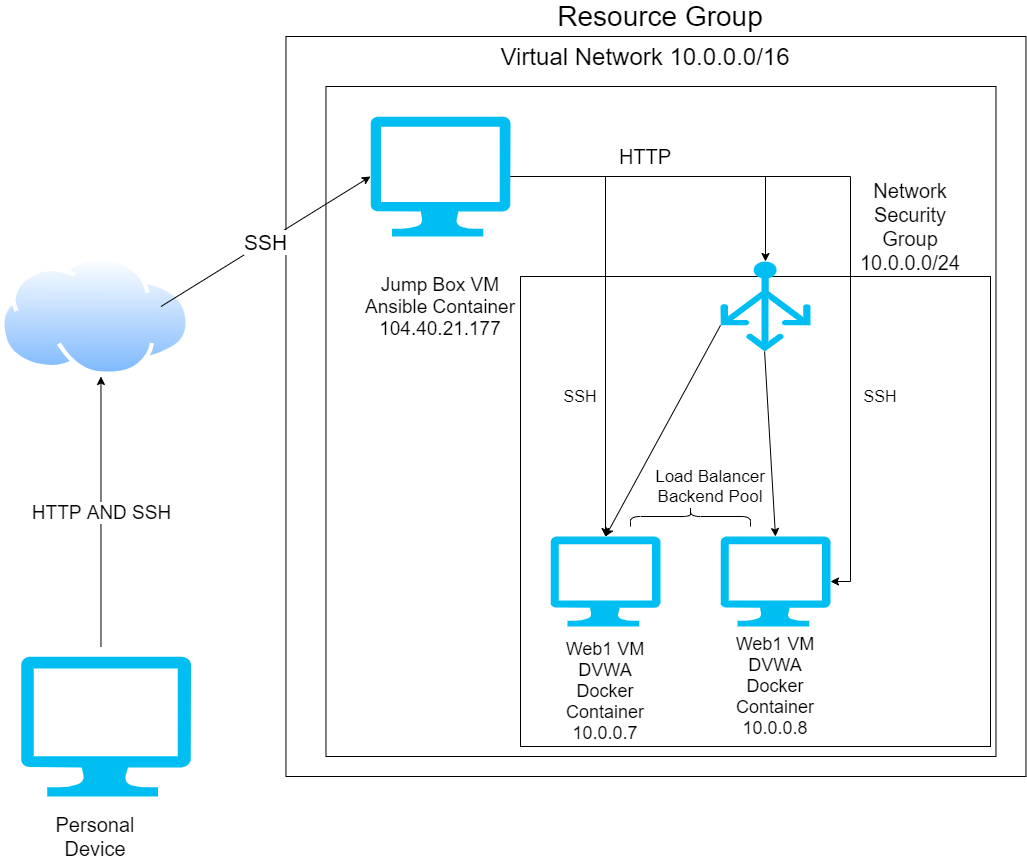

The diagram above was exported from draw.io. Its source (the exported page's mxGraphModel, read from the mxfile embedded in the PNG):
<mxGraphModel dx="1086" dy="806" grid="1" gridSize="10" guides="1" tooltips="1" connect="1" arrows="1" fold="1" page="1" pageScale="1" pageWidth="850" pageHeight="1100" math="0" shadow="0">
  <root>
    <mxCell id="0" />
    <mxCell id="1" parent="0" />
    <mxCell id="U7M6abqLJcCo2yuxjo3X-1" value="" style="verticalLabelPosition=bottom;html=1;verticalAlign=top;align=center;strokeColor=none;fillColor=#00BEF2;shape=mxgraph.azure.computer;pointerEvents=1;" parent="1" vertex="1">
      <mxGeometry x="70.47" y="880" width="170" height="140" as="geometry" />
    </mxCell>
    <mxCell id="U7M6abqLJcCo2yuxjo3X-2" value="" style="endArrow=classic;html=1;" parent="1" edge="1">
      <mxGeometry relative="1" as="geometry">
        <mxPoint x="150.47" y="870" as="sourcePoint" />
        <mxPoint x="150.47" y="600" as="targetPoint" />
      </mxGeometry>
    </mxCell>
    <mxCell id="U7M6abqLJcCo2yuxjo3X-3" value="&lt;font style=&quot;font-size: 19px&quot;&gt;HTTP AND SSH&lt;/font&gt;" style="edgeLabel;resizable=0;html=1;align=center;verticalAlign=middle;" parent="U7M6abqLJcCo2yuxjo3X-2" connectable="0" vertex="1">
      <mxGeometry relative="1" as="geometry" />
    </mxCell>
    <mxCell id="U7M6abqLJcCo2yuxjo3X-4" value="" style="aspect=fixed;perimeter=ellipsePerimeter;html=1;align=center;shadow=0;dashed=0;spacingTop=3;image;image=img/lib/active_directory/internet_cloud.svg;" parent="1" vertex="1">
      <mxGeometry x="50" y="480" width="190.47" height="120" as="geometry" />
    </mxCell>
    <mxCell id="U7M6abqLJcCo2yuxjo3X-5" value="" style="whiteSpace=wrap;html=1;aspect=fixed;" parent="1" vertex="1">
      <mxGeometry x="335.47" y="260" width="740" height="740" as="geometry" />
    </mxCell>
    <mxCell id="U7M6abqLJcCo2yuxjo3X-6" value="&lt;font style=&quot;font-size: 28px&quot;&gt;Resource Group&lt;/font&gt;" style="text;html=1;strokeColor=none;fillColor=none;align=center;verticalAlign=middle;whiteSpace=wrap;rounded=0;" parent="1" vertex="1">
      <mxGeometry x="345.47" y="230" width="730" height="20" as="geometry" />
    </mxCell>
    <mxCell id="U7M6abqLJcCo2yuxjo3X-10" value="" style="whiteSpace=wrap;html=1;aspect=fixed;" parent="1" vertex="1">
      <mxGeometry x="375.47" y="310" width="670" height="670" as="geometry" />
    </mxCell>
    <mxCell id="U7M6abqLJcCo2yuxjo3X-11" value="&lt;font style=&quot;font-size: 24px&quot;&gt;Virtual Network 10.0.0.0/16&lt;/font&gt;" style="text;html=1;strokeColor=none;fillColor=none;align=center;verticalAlign=middle;whiteSpace=wrap;rounded=0;" parent="1" vertex="1">
      <mxGeometry x="370.47" y="270" width="650" height="20" as="geometry" />
    </mxCell>
    <mxCell id="U7M6abqLJcCo2yuxjo3X-31" style="edgeStyle=orthogonalEdgeStyle;rounded=0;orthogonalLoop=1;jettySize=auto;html=1;entryX=0.5;entryY=0;entryDx=0;entryDy=0;entryPerimeter=0;" parent="1" source="U7M6abqLJcCo2yuxjo3X-12" target="U7M6abqLJcCo2yuxjo3X-26" edge="1">
      <mxGeometry relative="1" as="geometry" />
    </mxCell>
    <mxCell id="U7M6abqLJcCo2yuxjo3X-12" value="" style="verticalLabelPosition=bottom;html=1;verticalAlign=top;align=center;strokeColor=none;fillColor=#00BEF2;shape=mxgraph.azure.computer;pointerEvents=1;" parent="1" vertex="1">
      <mxGeometry x="420" y="340" width="140" height="120" as="geometry" />
    </mxCell>
    <mxCell id="U7M6abqLJcCo2yuxjo3X-13" value="" style="endArrow=classic;html=1;entryX=0;entryY=0.5;entryDx=0;entryDy=0;entryPerimeter=0;" parent="1" target="U7M6abqLJcCo2yuxjo3X-12" edge="1">
      <mxGeometry relative="1" as="geometry">
        <mxPoint x="210.47" y="530" as="sourcePoint" />
        <mxPoint x="310.47" y="530" as="targetPoint" />
      </mxGeometry>
    </mxCell>
    <mxCell id="U7M6abqLJcCo2yuxjo3X-14" value="&lt;font style=&quot;font-size: 21px&quot;&gt;SSH&lt;/font&gt;" style="edgeLabel;resizable=0;html=1;align=center;verticalAlign=middle;" parent="U7M6abqLJcCo2yuxjo3X-13" connectable="0" vertex="1">
      <mxGeometry relative="1" as="geometry" />
    </mxCell>
    <mxCell id="U7M6abqLJcCo2yuxjo3X-15" value="&lt;font style=&quot;font-size: 19px&quot;&gt;Jump Box VM&lt;br&gt;Ansible Container&lt;br&gt;104.40.21.177&lt;/font&gt;" style="text;html=1;strokeColor=none;fillColor=none;align=center;verticalAlign=middle;whiteSpace=wrap;rounded=0;" parent="1" vertex="1">
      <mxGeometry x="410" y="490" width="160" height="80" as="geometry" />
    </mxCell>
    <mxCell id="U7M6abqLJcCo2yuxjo3X-16" value="" style="whiteSpace=wrap;html=1;aspect=fixed;" parent="1" vertex="1">
      <mxGeometry x="570" y="500" width="470" height="470" as="geometry" />
    </mxCell>
    <mxCell id="U7M6abqLJcCo2yuxjo3X-17" value="" style="verticalLabelPosition=bottom;html=1;verticalAlign=top;align=center;strokeColor=none;fillColor=#00BEF2;shape=mxgraph.azure.computer;pointerEvents=1;" parent="1" vertex="1">
      <mxGeometry x="600" y="760" width="110" height="90" as="geometry" />
    </mxCell>
    <mxCell id="U7M6abqLJcCo2yuxjo3X-19" value="" style="verticalLabelPosition=bottom;html=1;verticalAlign=top;align=center;strokeColor=none;fillColor=#00BEF2;shape=mxgraph.azure.computer;pointerEvents=1;" parent="1" vertex="1">
      <mxGeometry x="770" y="760" width="110" height="90" as="geometry" />
    </mxCell>
    <mxCell id="U7M6abqLJcCo2yuxjo3X-20" value="&lt;font style=&quot;font-size: 18px&quot;&gt;Web1 VM&lt;br&gt;DVWA Docker Container&lt;br&gt;10.0.0.7&lt;/font&gt;" style="text;html=1;strokeColor=none;fillColor=none;align=center;verticalAlign=middle;whiteSpace=wrap;rounded=0;" parent="1" vertex="1">
      <mxGeometry x="600" y="900" width="110" height="30" as="geometry" />
    </mxCell>
    <mxCell id="U7M6abqLJcCo2yuxjo3X-21" value="&lt;font style=&quot;font-size: 18px&quot;&gt;Web1 VM&lt;br&gt;DVWA Docker Container&lt;br&gt;10.0.0.8&lt;/font&gt;" style="text;html=1;strokeColor=none;fillColor=none;align=center;verticalAlign=middle;whiteSpace=wrap;rounded=0;" parent="1" vertex="1">
      <mxGeometry x="775" y="900" width="100" height="20" as="geometry" />
    </mxCell>
    <mxCell id="U7M6abqLJcCo2yuxjo3X-24" value="" style="shape=curlyBracket;whiteSpace=wrap;html=1;rounded=1;rotation=90;" parent="1" vertex="1">
      <mxGeometry x="730" y="680" width="20" height="120" as="geometry" />
    </mxCell>
    <mxCell id="U7M6abqLJcCo2yuxjo3X-25" value="&lt;font style=&quot;font-size: 17px&quot;&gt;Load Balancer Backend Pool&lt;/font&gt;" style="text;html=1;strokeColor=none;fillColor=none;align=center;verticalAlign=middle;whiteSpace=wrap;rounded=0;" parent="1" vertex="1">
      <mxGeometry x="700" y="700" width="120" height="20" as="geometry" />
    </mxCell>
    <mxCell id="U7M6abqLJcCo2yuxjo3X-26" value="" style="verticalLabelPosition=bottom;html=1;verticalAlign=top;align=center;strokeColor=none;fillColor=#00BEF2;shape=mxgraph.azure.load_balancer_generic;pointerEvents=1;" parent="1" vertex="1">
      <mxGeometry x="770" y="485" width="90" height="90" as="geometry" />
    </mxCell>
    <mxCell id="U7M6abqLJcCo2yuxjo3X-27" value="" style="endArrow=classic;html=1;entryX=0.5;entryY=0;entryDx=0;entryDy=0;entryPerimeter=0;exitX=0.49;exitY=1;exitDx=0;exitDy=0;exitPerimeter=0;" parent="1" source="U7M6abqLJcCo2yuxjo3X-26" target="U7M6abqLJcCo2yuxjo3X-19" edge="1">
      <mxGeometry relative="1" as="geometry">
        <mxPoint x="830" y="568.5699999999999" as="sourcePoint" />
        <mxPoint x="930" y="568.5699999999999" as="targetPoint" />
      </mxGeometry>
    </mxCell>
    <mxCell id="U7M6abqLJcCo2yuxjo3X-29" value="" style="endArrow=classic;html=1;exitX=0;exitY=0.71;exitDx=0;exitDy=0;exitPerimeter=0;entryX=0.5;entryY=0;entryDx=0;entryDy=0;entryPerimeter=0;" parent="1" source="U7M6abqLJcCo2yuxjo3X-26" target="U7M6abqLJcCo2yuxjo3X-17" edge="1">
      <mxGeometry relative="1" as="geometry">
        <mxPoint x="710" y="570" as="sourcePoint" />
        <mxPoint x="810" y="570" as="targetPoint" />
      </mxGeometry>
    </mxCell>
    <mxCell id="U7M6abqLJcCo2yuxjo3X-32" value="&lt;font style=&quot;font-size: 20px&quot;&gt;HTTP&lt;/font&gt;" style="text;html=1;strokeColor=none;fillColor=none;align=center;verticalAlign=middle;whiteSpace=wrap;rounded=0;" parent="1" vertex="1">
      <mxGeometry x="675.47" y="370" width="40" height="20" as="geometry" />
    </mxCell>
    <mxCell id="U7M6abqLJcCo2yuxjo3X-33" value="&lt;font style=&quot;font-size: 20px&quot;&gt;Network Security Group&lt;br&gt;10.0.0.0/24&lt;/font&gt;" style="text;html=1;strokeColor=none;fillColor=none;align=center;verticalAlign=middle;whiteSpace=wrap;rounded=0;" parent="1" vertex="1">
      <mxGeometry x="900.47" y="420" width="120" height="60" as="geometry" />
    </mxCell>
    <mxCell id="U7M6abqLJcCo2yuxjo3X-34" value="&lt;font style=&quot;font-size: 20px&quot;&gt;Personal Device&lt;/font&gt;" style="text;html=1;strokeColor=none;fillColor=none;align=center;verticalAlign=middle;whiteSpace=wrap;rounded=0;" parent="1" vertex="1">
      <mxGeometry x="125.24000000000001" y="1050" width="40" height="20" as="geometry" />
    </mxCell>
    <mxCell id="U7M6abqLJcCo2yuxjo3X-36" style="edgeStyle=orthogonalEdgeStyle;rounded=0;orthogonalLoop=1;jettySize=auto;html=1;entryX=0.5;entryY=0;entryDx=0;entryDy=0;entryPerimeter=0;" parent="1" source="U7M6abqLJcCo2yuxjo3X-12" target="U7M6abqLJcCo2yuxjo3X-17" edge="1">
      <mxGeometry relative="1" as="geometry" />
    </mxCell>
    <mxCell id="U7M6abqLJcCo2yuxjo3X-37" style="edgeStyle=orthogonalEdgeStyle;rounded=0;orthogonalLoop=1;jettySize=auto;html=1;entryX=1;entryY=0.5;entryDx=0;entryDy=0;entryPerimeter=0;" parent="1" source="U7M6abqLJcCo2yuxjo3X-12" target="U7M6abqLJcCo2yuxjo3X-19" edge="1">
      <mxGeometry relative="1" as="geometry" />
    </mxCell>
    <mxCell id="U7M6abqLJcCo2yuxjo3X-38" value="&lt;font style=&quot;font-size: 16px&quot;&gt;SSH&lt;/font&gt;" style="text;html=1;strokeColor=none;fillColor=none;align=center;verticalAlign=middle;whiteSpace=wrap;rounded=0;" parent="1" vertex="1">
      <mxGeometry x="910" y="610" width="40" height="20" as="geometry" />
    </mxCell>
    <mxCell id="U7M6abqLJcCo2yuxjo3X-39" value="&lt;font style=&quot;font-size: 16px&quot;&gt;SSH&lt;/font&gt;" style="text;html=1;strokeColor=none;fillColor=none;align=center;verticalAlign=middle;whiteSpace=wrap;rounded=0;" parent="1" vertex="1">
      <mxGeometry x="610" y="610" width="40" height="20" as="geometry" />
    </mxCell>
  </root>
</mxGraphModel>